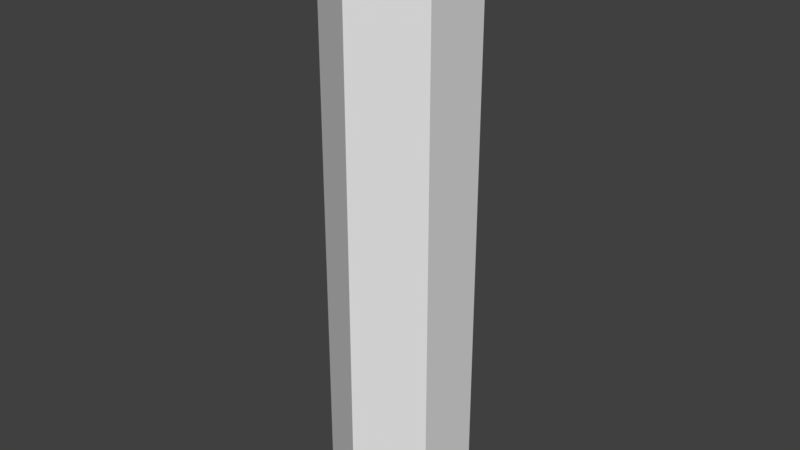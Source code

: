 # Source: Support.blend  (saved by Blender 2.77.0; exported with 4.5.12 LTS)
import bpy
from mathutils import Matrix  # noqa: F401  (used for matrix-valued properties, if any)

bpy.ops.wm.read_factory_settings(use_empty=True)
scene = bpy.context.scene
scene.name = 'Scene'

# ---- collections
col_collection_5 = bpy.data.collections.new('Collection 5'); scene.collection.children.link(col_collection_5)

# ---- world
world_world = bpy.data.worlds.new('World'); scene.world = world_world
world_world.color = (0.05088, 0.05088, 0.05088)
world_world.use_sun_shadow = False
world_world.sun_shadow_jitter_overblur = 0.0
world_world.cycles.sampling_method = 'MANUAL'

# ---- meshes
me_support_2 = bpy.data.meshes.new('Support 2')
me_support_2.from_pydata([(9.934e-09, 8.0, -0.5), (0.25, 8.0, -0.433), (0.433, 8.0, -0.25), (0.5, 8.0, 4.768e-07), (0.433, 8.0, 0.25), (0.25, 8.0, 0.433), (8.543e-08, 8.0, 0.5), (-0.25, 8.0, 0.433), (-0.433, 8.0, 0.25), (-0.5, 8.0, 9.537e-07), (-0.433, 8.0, -0.25), (-0.25, 8.0, -0.433), (3.974e-09, 8.1, -0.3), (0.15, 8.1, -0.2598), (0.2598, 8.1, -0.15), (0.3, 8.1, 9.461e-07), (0.2598, 8.1, 0.15), (0.15, 8.1, 0.2598), (4.927e-08, 8.1, 0.3), (-0.15, 8.1, 0.2598), (-0.2598, 8.1, 0.15), (-0.3, 8.1, 9.461e-07), (-0.2598, 8.1, -0.15), (-0.15, 8.1, -0.2598), (-4.967e-09, 8.15, 9.423e-07), (9.934e-09, 2.98e-08, -0.5), (0.25, 2.98e-08, -0.433), (0.433, 1.49e-08, -0.25), (0.5, -1.776e-15, 2.186e-08), (0.433, -2.98e-08, 0.25), (0.25, -2.98e-08, 0.433), (8.543e-08, -2.98e-08, 0.5), (-0.25, -2.98e-08, 0.433), (-0.433, -2.98e-08, 0.25), (-0.5, -1.421e-14, 2.325e-07), (-0.433, 1.49e-08, -0.25), (-0.25, 2.98e-08, -0.433), (3.974e-09, -0.1, -0.3), (0.15, -0.1, -0.2598), (0.2598, -0.1, -0.15), (0.3, -0.1, 3.735e-08), (0.2598, -0.1, 0.15), (0.15, -0.1, 0.2598), (4.927e-08, -0.1, 0.3), (-0.15, -0.1, 0.2598), (-0.2598, -0.1, 0.15), (-0.3, -0.1, 1.566e-07), (-0.2598, -0.1, -0.15), (-0.15, -0.1, -0.2598), (-4.967e-09, -0.15, 7.093e-08), (0.25, 8.0, -0.433), (9.934e-09, 8.0, -0.5), (0.433, 8.0, -0.25), (0.5, 8.0, 4.768e-07), (0.433, 8.0, 0.25), (0.25, 8.0, 0.433), (8.543e-08, 8.0, 0.5), (-0.25, 8.0, 0.433), (-0.433, 8.0, 0.25), (-0.5, 8.0, 9.537e-07), (-0.433, 8.0, -0.25), (-0.25, 8.0, -0.433), (0.25, 2.98e-08, -0.433), (9.934e-09, 2.98e-08, -0.5), (0.433, 1.49e-08, -0.25), (0.5, -1.776e-15, 2.186e-08), (0.433, -2.98e-08, 0.25), (0.25, -2.98e-08, 0.433), (8.543e-08, -2.98e-08, 0.5), (-0.25, -2.98e-08, 0.433), (-0.433, -2.98e-08, 0.25), (-0.5, -1.421e-14, 2.325e-07), (-0.433, 1.49e-08, -0.25), (-0.25, 2.98e-08, -0.433)], [], [(54, 53, 15, 16), (61, 60, 22, 23), (50, 51, 12, 13), (58, 57, 19, 20), (55, 54, 16, 17), (51, 61, 23, 12), (52, 50, 13, 14), (59, 58, 20, 21), (56, 55, 17, 18), (53, 52, 14, 15), (60, 59, 21, 22), (57, 56, 18, 19), (14, 13, 24), (21, 20, 24), (18, 17, 24), (15, 14, 24), (22, 21, 24), (19, 18, 24), (16, 15, 24), (23, 22, 24), (13, 12, 24), (20, 19, 24), (17, 16, 24), (12, 23, 24), (4, 5, 67, 66), (11, 0, 63, 73), (1, 2, 64, 62), (8, 9, 71, 70), (5, 6, 68, 67), (2, 3, 65, 64), (9, 10, 72, 71), (6, 7, 69, 68), (3, 4, 66, 65), (10, 11, 73, 72), (0, 1, 62, 63), (7, 8, 70, 69), (25, 26, 38, 37), (32, 33, 45, 44), (29, 30, 42, 41), (36, 25, 37, 48), (26, 27, 39, 38), (33, 34, 46, 45), (30, 31, 43, 42), (27, 28, 40, 39), (34, 35, 47, 46), (31, 32, 44, 43), (28, 29, 41, 40), (35, 36, 48, 47), (47, 48, 49), (37, 38, 49), (44, 45, 49), (41, 42, 49), (48, 37, 49), (38, 39, 49), (45, 46, 49), (42, 43, 49), (39, 40, 49), (46, 47, 49), (43, 44, 49), (40, 41, 49)])
me_support_2.polygons.foreach_set('use_smooth', [True] * 60)
me_support_2.use_remesh_preserve_volume = False
me_support_2.use_remesh_preserve_attributes = False
me_support_2.use_mirror_vertex_groups = False
me_support_2.update()
me_support = bpy.data.meshes.new('Support')
me_support.from_pydata([(-1.832e-15, 8.25, 6.229e-07), (-1.554e-15, 8.0, -1.0), (0.866, 8.0, -0.5), (0.866, 8.0, 0.5), (-1.998e-15, 8.0, 1.0), (-0.866, 8.0, 0.5), (-0.866, 8.0, -0.5), (5.551e-17, -0.25, -1.887e-08), (2.22e-16, 0.0, -1.0), (0.866, 0.0, -0.5), (0.866, 0.0, 0.5), (-2.22e-16, 0.0, 1.0), (-0.866, 0.0, 0.5), (-0.866, 0.0, -0.5)], [], [(2, 1, 0), (3, 2, 0), (4, 3, 0), (5, 4, 0), (6, 5, 0), (0, 1, 6), (1, 2, 8), (9, 8, 2), (2, 3, 9), (10, 9, 3), (3, 4, 10), (11, 10, 4), (4, 5, 11), (12, 11, 5), (5, 6, 12), (13, 12, 6), (6, 1, 13), (8, 13, 1), (8, 9, 7), (9, 10, 7), (11, 7, 10), (12, 7, 11), (13, 7, 12), (13, 8, 7)])
me_support.use_remesh_preserve_volume = False
me_support.use_remesh_preserve_attributes = False
me_support.use_mirror_vertex_groups = False
me_support.update()

# ---- objects
ob_support_2 = bpy.data.objects.new('Support 2', me_support_2)
ob_support = bpy.data.objects.new('Support', me_support)

# ---- transforms, parenting, visibility, modifiers, constraints
ob_support_2.location = (0.0, 0.0, 0.0)
ob_support_2.rotation_euler = (1.571, 2.22e-16, 2.22e-16)
ob_support_2.lineart.crease_threshold = 0.0
ob_support.location = (0.0, 0.0, 0.0)
ob_support.rotation_euler = (1.571, 2.22e-16, 2.22e-16)
ob_support.lineart.crease_threshold = 0.0

# ---- collection membership
col_collection_5.objects.link(ob_support_2)
col_collection_5.objects.link(ob_support)

# ---- scene / render settings (as saved in the file)
scene.frame_start = 1; scene.frame_end = 250; scene.frame_set(1)
scene.render.engine = 'BLENDER_EEVEE_NEXT'
scene.render.resolution_percentage = 50
scene.render.dither_intensity = 0.0
scene.cycles.use_denoising = False
scene.cycles.samples = 128
scene.cycles.sampling_pattern = 'TABULATED_SOBOL'
scene.cycles.light_sampling_threshold = 0.0
scene.cycles.use_adaptive_sampling = False
scene.cycles.use_light_tree = False
scene.cycles.blur_glossy = 0.0
scene.cycles.sample_clamp_indirect = 0.0
scene.view_settings.view_transform = 'Standard'
bpy.context.view_layer.update()

# ---- added for rendering (the .blend has no active camera and no usable light): camera, sun
cam_auto = bpy.data.cameras.new('AutoCamera')
cam_auto.lens = 50.0
cam_auto.sensor_width = 36.0
cam_auto.clip_end = 1000.0
ob_auto_camera = bpy.data.objects.new('AutoCamera', cam_auto)
scene.collection.objects.link(ob_auto_camera)
ob_auto_camera.location = (8.23658, -9.88389, 10.5893)
ob_auto_camera.rotation_euler = (1.09748, -7.21219e-08, 0.694738)
scene.camera = ob_auto_camera
light_auto_sun = bpy.data.lights.new('AutoSun', 'SUN')
light_auto_sun.energy = 3.0
light_auto_sun.angle = 0.0523599
ob_auto_sun = bpy.data.objects.new('AutoSun', light_auto_sun)
scene.collection.objects.link(ob_auto_sun)
ob_auto_sun.rotation_euler = (0.872665, 0.174533, 0.523599)
bpy.context.view_layer.update()
